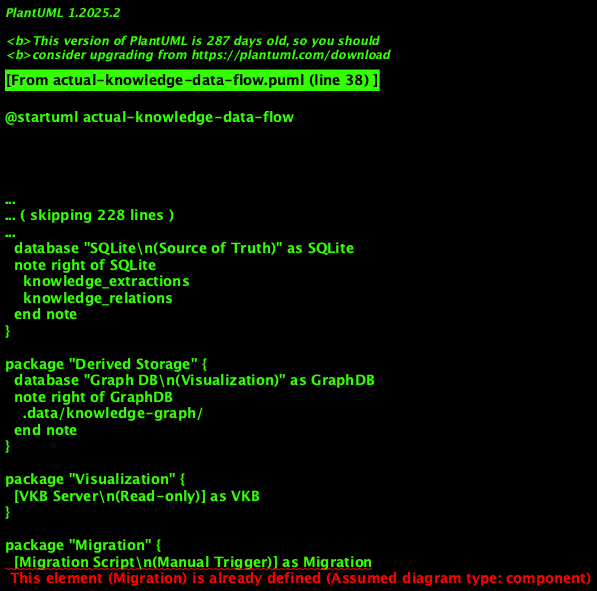

The diagram above was rendered by PlantUML. Its source (embedded in the PNG):
@startuml actual-knowledge-data-flow
!include _standard-style.puml

title Actual Knowledge Management Data Flow

' Define components
package "Knowledge Capture" {
  [Online Learning\n(Sessions)] as Online
  [UKB CLI\n(Manual)] as UKB
}

package "Primary Storage" {
  database "Qdrant\n(Vectors)" as Qdrant
  note right of Qdrant
    knowledge_patterns
    knowledge_patterns_small
  end note

  database "SQLite\n(Source of Truth)" as SQLite
  note right of SQLite
    knowledge_extractions
    knowledge_relations
  end note
}

package "Derived Storage" {
  database "Graph DB\n(Visualization)" as GraphDB
  note right of GraphDB
    .data/knowledge-graph/
  end note
}

package "Visualization" {
  [VKB Server\n(Read-only)] as VKB
}

package "Migration" {
  [Migration Script\n(Manual Trigger)] as Migration
}

' Define data flows
Online --> Qdrant : Vector embeddings\n(384/1536 dims)
Online --> SQLite : Metadata +\nRelations

UKB --> SQLite : Entities +\nRelations\n(NO Qdrant!)

SQLite --> Migration : **MANUAL\nMIGRATION\nREQUIRED**
Migration --> GraphDB : Extract, Transform,\nLoad (ETL)

GraphDB --> VKB : Read-only\nQueries

' Add notes
note right of Online
  Component: KnowledgeExtractor
  Writes: Qdrant + SQLite
  Does NOT write to Graph DB
end note

note right of UKB
  Component: UKBDatabaseWriter
  Writes: SQLite ONLY
  Graph DB not configured
end note

note bottom of Migration
  **Critical Step**
  Graph DB is NOT automatically updated
  Must run migration to sync SQLite → Graph DB
  VKB shows stale data without migration
end note

note right of VKB
  Reads from Graph DB (primary)
  Falls back to SQLite if Graph unavailable
  Does NOT write data
end note

@enduml